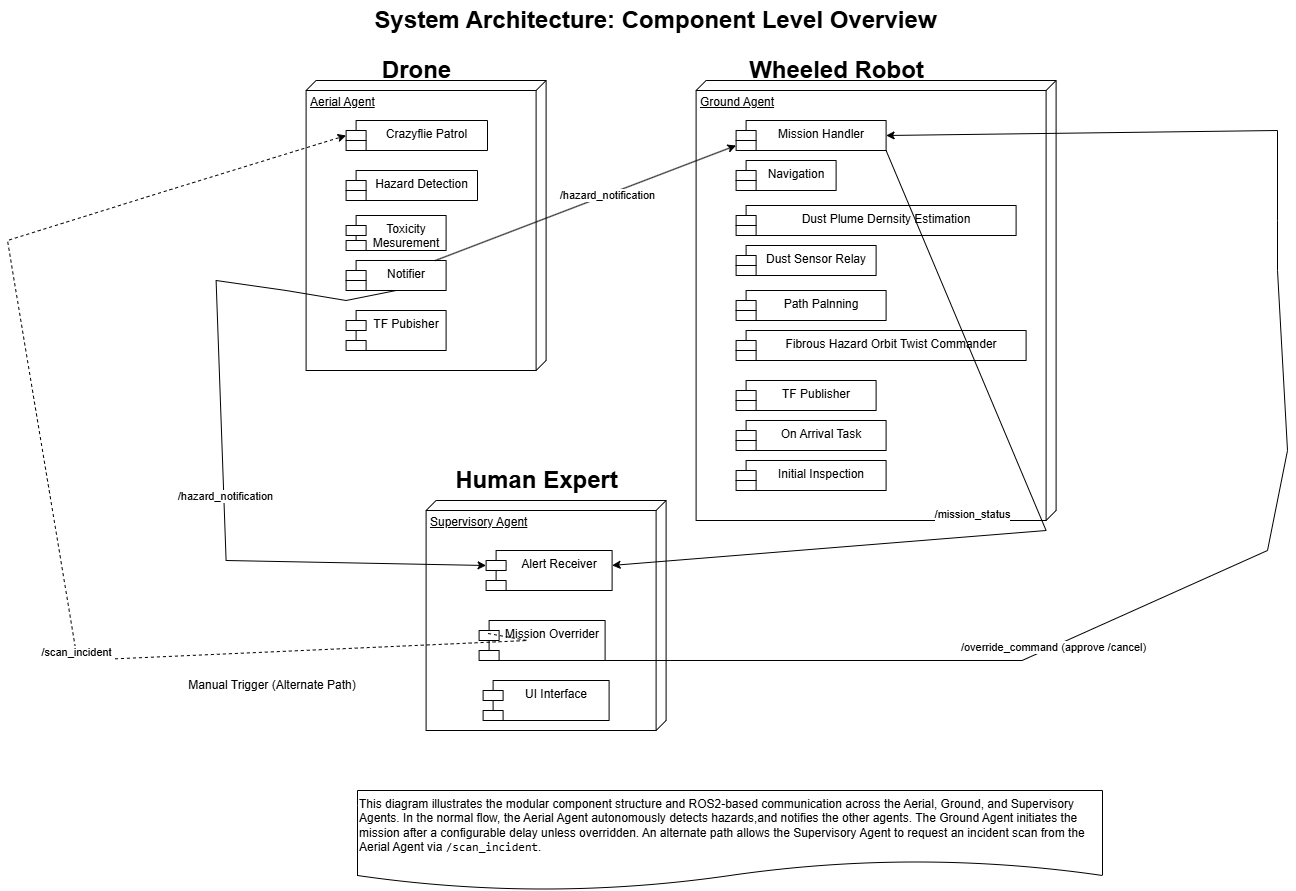

The diagram above was exported from draw.io. Its source (the exported page's mxGraphModel, read from the mxfile embedded in the PNG):
<mxGraphModel dx="2698" dy="1185" grid="1" gridSize="10" guides="1" tooltips="1" connect="1" arrows="1" fold="1" page="1" pageScale="1" pageWidth="850" pageHeight="1100" math="0" shadow="0">
  <root>
    <mxCell id="8Avr6hBydUPxqibt3aqp-0" />
    <mxCell id="8Avr6hBydUPxqibt3aqp-1" parent="8Avr6hBydUPxqibt3aqp-0" />
    <mxCell id="aFT3yaKOgvd-vADRiMnr-0" value="Drone" style="text;strokeColor=none;fillColor=none;html=1;fontSize=24;fontStyle=1;verticalAlign=middle;align=center;" parent="8Avr6hBydUPxqibt3aqp-1" vertex="1">
      <mxGeometry x="-171.39999999999998" y="60" width="100" height="40" as="geometry" />
    </mxCell>
    <mxCell id="aFT3yaKOgvd-vADRiMnr-1" value="Wheeled Robot" style="text;strokeColor=none;fillColor=none;html=1;fontSize=24;fontStyle=1;verticalAlign=middle;align=center;" parent="8Avr6hBydUPxqibt3aqp-1" vertex="1">
      <mxGeometry x="248.60000000000002" y="60" width="100" height="40" as="geometry" />
    </mxCell>
    <mxCell id="aFT3yaKOgvd-vADRiMnr-2" value="Aerial Agent" style="verticalAlign=top;align=left;spacingTop=8;spacingLeft=2;spacingRight=12;shape=cube;size=10;direction=south;fontStyle=4;html=1;whiteSpace=wrap;" parent="8Avr6hBydUPxqibt3aqp-1" vertex="1">
      <mxGeometry x="-231.4" y="90" width="240" height="290" as="geometry" />
    </mxCell>
    <mxCell id="aFT3yaKOgvd-vADRiMnr-3" value="Ground Agent" style="verticalAlign=top;align=left;spacingTop=8;spacingLeft=2;spacingRight=12;shape=cube;size=10;direction=south;fontStyle=4;html=1;whiteSpace=wrap;" parent="8Avr6hBydUPxqibt3aqp-1" vertex="1">
      <mxGeometry x="158.60000000000002" y="90" width="360" height="440" as="geometry" />
    </mxCell>
    <mxCell id="aFT3yaKOgvd-vADRiMnr-4" value="Supervisory Agent" style="verticalAlign=top;align=left;spacingTop=8;spacingLeft=2;spacingRight=12;shape=cube;size=10;direction=south;fontStyle=4;html=1;whiteSpace=wrap;" parent="8Avr6hBydUPxqibt3aqp-1" vertex="1">
      <mxGeometry x="-111.4" y="510" width="240" height="230" as="geometry" />
    </mxCell>
    <mxCell id="aFT3yaKOgvd-vADRiMnr-5" value="Human Expert" style="text;strokeColor=none;fillColor=none;html=1;fontSize=24;fontStyle=1;verticalAlign=middle;align=center;" parent="8Avr6hBydUPxqibt3aqp-1" vertex="1">
      <mxGeometry x="-51.39999999999998" y="470" width="100" height="40" as="geometry" />
    </mxCell>
    <mxCell id="aFT3yaKOgvd-vADRiMnr-6" value="Crazyflie Patrol" style="shape=module;align=left;spacingLeft=20;align=center;verticalAlign=top;whiteSpace=wrap;html=1;movable=1;resizable=1;rotatable=1;deletable=1;editable=1;locked=0;connectable=1;" parent="8Avr6hBydUPxqibt3aqp-1" vertex="1">
      <mxGeometry x="-191.4" y="130" width="141.4" height="30" as="geometry" />
    </mxCell>
    <mxCell id="aFT3yaKOgvd-vADRiMnr-7" value="Hazard Detection" style="shape=module;align=left;spacingLeft=20;align=center;verticalAlign=top;whiteSpace=wrap;html=1;" parent="8Avr6hBydUPxqibt3aqp-1" vertex="1">
      <mxGeometry x="-191.4" y="180" width="131.4" height="30" as="geometry" />
    </mxCell>
    <mxCell id="aFT3yaKOgvd-vADRiMnr-8" value="Notifier" style="shape=module;align=left;spacingLeft=20;align=center;verticalAlign=top;whiteSpace=wrap;html=1;" parent="8Avr6hBydUPxqibt3aqp-1" vertex="1">
      <mxGeometry x="-191.39999999999998" y="270" width="100" height="30" as="geometry" />
    </mxCell>
    <mxCell id="aFT3yaKOgvd-vADRiMnr-9" value="TF Pubisher" style="shape=module;align=left;spacingLeft=20;align=center;verticalAlign=top;whiteSpace=wrap;html=1;" parent="8Avr6hBydUPxqibt3aqp-1" vertex="1">
      <mxGeometry x="-191.39999999999998" y="320" width="100" height="40" as="geometry" />
    </mxCell>
    <mxCell id="aFT3yaKOgvd-vADRiMnr-10" value="Mission Handler" style="shape=module;align=left;spacingLeft=20;align=center;verticalAlign=top;whiteSpace=wrap;html=1;" parent="8Avr6hBydUPxqibt3aqp-1" vertex="1">
      <mxGeometry x="198.60000000000002" y="130" width="150" height="30" as="geometry" />
    </mxCell>
    <mxCell id="aFT3yaKOgvd-vADRiMnr-11" value="Navigation" style="shape=module;align=left;spacingLeft=20;align=center;verticalAlign=top;whiteSpace=wrap;html=1;" parent="8Avr6hBydUPxqibt3aqp-1" vertex="1">
      <mxGeometry x="198.60000000000002" y="170" width="100" height="30" as="geometry" />
    </mxCell>
    <mxCell id="aFT3yaKOgvd-vADRiMnr-12" value="Dust Plume Dernsity Estimation&lt;div&gt;&lt;br&gt;&lt;/div&gt;" style="shape=module;align=left;spacingLeft=20;align=center;verticalAlign=top;whiteSpace=wrap;html=1;" parent="8Avr6hBydUPxqibt3aqp-1" vertex="1">
      <mxGeometry x="198.60000000000002" y="215" width="280" height="30" as="geometry" />
    </mxCell>
    <mxCell id="aFT3yaKOgvd-vADRiMnr-13" value="Dust Sensor Relay" style="shape=module;align=left;spacingLeft=20;align=center;verticalAlign=top;whiteSpace=wrap;html=1;" parent="8Avr6hBydUPxqibt3aqp-1" vertex="1">
      <mxGeometry x="198.60000000000002" y="255" width="140" height="30" as="geometry" />
    </mxCell>
    <mxCell id="aFT3yaKOgvd-vADRiMnr-14" value="Fibrous Hazard Orbit Twist Commander" style="shape=module;align=left;spacingLeft=20;align=center;verticalAlign=top;whiteSpace=wrap;html=1;" parent="8Avr6hBydUPxqibt3aqp-1" vertex="1">
      <mxGeometry x="198.60000000000002" y="340" width="290" height="30" as="geometry" />
    </mxCell>
    <mxCell id="aFT3yaKOgvd-vADRiMnr-15" value="TF Publisher" style="shape=module;align=left;spacingLeft=20;align=center;verticalAlign=top;whiteSpace=wrap;html=1;" parent="8Avr6hBydUPxqibt3aqp-1" vertex="1">
      <mxGeometry x="198.60000000000002" y="390" width="140" height="30" as="geometry" />
    </mxCell>
    <mxCell id="aFT3yaKOgvd-vADRiMnr-16" value="Alert Receiver" style="shape=module;align=left;spacingLeft=20;align=center;verticalAlign=top;whiteSpace=wrap;html=1;" parent="8Avr6hBydUPxqibt3aqp-1" vertex="1">
      <mxGeometry x="-51.39999999999998" y="560" width="126" height="40" as="geometry" />
    </mxCell>
    <mxCell id="aFT3yaKOgvd-vADRiMnr-17" value="Mission Overrider" style="shape=module;align=left;spacingLeft=20;align=center;verticalAlign=top;whiteSpace=wrap;html=1;" parent="8Avr6hBydUPxqibt3aqp-1" vertex="1">
      <mxGeometry x="-58.39999999999998" y="630" width="126" height="40" as="geometry" />
    </mxCell>
    <mxCell id="aFT3yaKOgvd-vADRiMnr-18" value="" style="endArrow=classic;html=1;rounded=0;entryX=0;entryY=0;entryDx=0;entryDy=15;entryPerimeter=0;exitX=0.5;exitY=1;exitDx=0;exitDy=0;" parent="8Avr6hBydUPxqibt3aqp-1" source="aFT3yaKOgvd-vADRiMnr-8" target="aFT3yaKOgvd-vADRiMnr-16" edge="1">
      <mxGeometry width="50" height="50" relative="1" as="geometry">
        <mxPoint x="68.60000000000002" y="350" as="sourcePoint" />
        <mxPoint x="118.60000000000002" y="300" as="targetPoint" />
        <Array as="points">
          <mxPoint x="-191.39999999999998" y="310" />
          <mxPoint x="-251.39999999999998" y="300" />
          <mxPoint x="-321.4" y="290" />
          <mxPoint x="-311.4" y="570" />
        </Array>
      </mxGeometry>
    </mxCell>
    <mxCell id="aFT3yaKOgvd-vADRiMnr-19" value="/hazard_notification" style="edgeLabel;html=1;align=center;verticalAlign=middle;resizable=0;points=[];" parent="aFT3yaKOgvd-vADRiMnr-18" vertex="1" connectable="0">
      <mxGeometry x="0.1016" y="1" relative="1" as="geometry">
        <mxPoint as="offset" />
      </mxGeometry>
    </mxCell>
    <mxCell id="aFT3yaKOgvd-vADRiMnr-20" value="" style="endArrow=classic;html=1;rounded=0;entryX=0;entryY=0;entryDx=0;entryDy=25;entryPerimeter=0;" parent="8Avr6hBydUPxqibt3aqp-1" source="aFT3yaKOgvd-vADRiMnr-8" target="aFT3yaKOgvd-vADRiMnr-10" edge="1">
      <mxGeometry width="50" height="50" relative="1" as="geometry">
        <mxPoint x="68.60000000000002" y="350" as="sourcePoint" />
        <mxPoint x="118.60000000000002" y="300" as="targetPoint" />
      </mxGeometry>
    </mxCell>
    <mxCell id="aFT3yaKOgvd-vADRiMnr-21" value="/hazard_notification" style="edgeLabel;html=1;align=center;verticalAlign=middle;resizable=0;points=[];" parent="aFT3yaKOgvd-vADRiMnr-20" vertex="1" connectable="0">
      <mxGeometry x="0.1452" relative="1" as="geometry">
        <mxPoint as="offset" />
      </mxGeometry>
    </mxCell>
    <mxCell id="aFT3yaKOgvd-vADRiMnr-24" value="" style="endArrow=classic;html=1;rounded=0;exitX=1;exitY=1;exitDx=0;exitDy=0;entryX=1;entryY=0.5;entryDx=0;entryDy=0;" parent="8Avr6hBydUPxqibt3aqp-1" source="aFT3yaKOgvd-vADRiMnr-17" target="aFT3yaKOgvd-vADRiMnr-10" edge="1">
      <mxGeometry width="50" height="50" relative="1" as="geometry">
        <mxPoint x="74.60000000000002" y="670" as="sourcePoint" />
        <mxPoint x="680" y="120" as="targetPoint" />
        <Array as="points">
          <mxPoint x="484.6" y="670" />
          <mxPoint x="730" y="560" />
          <mxPoint x="750" y="460" />
          <mxPoint x="740" y="280" />
          <mxPoint x="740" y="230" />
          <mxPoint x="740" y="140" />
        </Array>
      </mxGeometry>
    </mxCell>
    <mxCell id="aFT3yaKOgvd-vADRiMnr-25" value="/override_command (approve /cancel)" style="edgeLabel;html=1;align=center;verticalAlign=middle;resizable=0;points=[];" parent="aFT3yaKOgvd-vADRiMnr-24" vertex="1" connectable="0">
      <mxGeometry x="-0.3979" relative="1" as="geometry">
        <mxPoint as="offset" />
      </mxGeometry>
    </mxCell>
    <mxCell id="aFT3yaKOgvd-vADRiMnr-29" value="System Architecture: Component Level Overview" style="text;strokeColor=none;fillColor=none;html=1;fontSize=24;fontStyle=1;verticalAlign=middle;align=center;" parent="8Avr6hBydUPxqibt3aqp-1" vertex="1">
      <mxGeometry x="67.6" y="10" width="100" height="40" as="geometry" />
    </mxCell>
    <mxCell id="aFT3yaKOgvd-vADRiMnr-30" value="" style="endArrow=classic;html=1;rounded=0;exitX=1;exitY=1;exitDx=0;exitDy=0;" parent="8Avr6hBydUPxqibt3aqp-1" source="aFT3yaKOgvd-vADRiMnr-10" target="aFT3yaKOgvd-vADRiMnr-16" edge="1">
      <mxGeometry width="50" height="50" relative="1" as="geometry">
        <mxPoint x="398.6" y="410" as="sourcePoint" />
        <mxPoint x="448.6" y="360" as="targetPoint" />
        <Array as="points">
          <mxPoint x="508.6" y="540" />
        </Array>
      </mxGeometry>
    </mxCell>
    <mxCell id="aFT3yaKOgvd-vADRiMnr-31" value="/mission_status" style="edgeLabel;html=1;align=center;verticalAlign=middle;resizable=0;points=[];" parent="aFT3yaKOgvd-vADRiMnr-30" vertex="1" connectable="0">
      <mxGeometry x="-0.4366" y="1" relative="1" as="geometry">
        <mxPoint x="-8" y="144" as="offset" />
      </mxGeometry>
    </mxCell>
    <mxCell id="aFT3yaKOgvd-vADRiMnr-32" value="" style="endArrow=classic;html=1;rounded=0;exitX=0.071;exitY=0.325;exitDx=0;exitDy=0;exitPerimeter=0;dashed=1;entryX=0;entryY=0;entryDx=0;entryDy=15;entryPerimeter=0;" parent="8Avr6hBydUPxqibt3aqp-1" source="aFT3yaKOgvd-vADRiMnr-17" target="aFT3yaKOgvd-vADRiMnr-6" edge="1">
      <mxGeometry width="50" height="50" relative="1" as="geometry">
        <mxPoint x="-90" y="680" as="sourcePoint" />
        <mxPoint x="-40" y="630" as="targetPoint" />
        <Array as="points">
          <mxPoint x="-10" y="650" />
          <mxPoint x="-460" y="670" />
          <mxPoint x="-530" y="250" />
          <mxPoint x="-370" y="200" />
        </Array>
      </mxGeometry>
    </mxCell>
    <mxCell id="aFT3yaKOgvd-vADRiMnr-33" value="/scan_incident&lt;div&gt;&lt;br&gt;&lt;/div&gt;" style="edgeLabel;html=1;align=center;verticalAlign=middle;resizable=0;points=[];" parent="aFT3yaKOgvd-vADRiMnr-32" vertex="1" connectable="0">
      <mxGeometry x="-0.2256" y="1" relative="1" as="geometry">
        <mxPoint as="offset" />
      </mxGeometry>
    </mxCell>
    <UserObject label="&lt;div&gt;Manual Trigger (Alternate Path)&lt;/div&gt;" placeholders="1" name="Variable" id="aFT3yaKOgvd-vADRiMnr-34">
      <mxCell style="text;html=1;strokeColor=none;fillColor=none;align=center;verticalAlign=middle;whiteSpace=wrap;overflow=hidden;" parent="8Avr6hBydUPxqibt3aqp-1" vertex="1">
        <mxGeometry x="-350" y="670" width="170" height="50" as="geometry" />
      </mxCell>
    </UserObject>
    <mxCell id="aFT3yaKOgvd-vADRiMnr-35" value="This diagram illustrates the modular component structure and ROS2-based communication across the Aerial, Ground, and Supervisory Agents. In the normal flow, the Aerial Agent autonomously detects hazards,and notifies the other agents. The Ground Agent initiates the mission after a configurable delay unless overridden.&amp;nbsp;An alternate path allows the Supervisory Agent to request an incident scan from the Aerial Agent via &lt;code data-end=&quot;986&quot; data-start=&quot;967&quot;&gt;/scan_incident&lt;/code&gt;&lt;span style=&quot;background-color: transparent; color: light-dark(rgb(0, 0, 0), rgb(255, 255, 255));&quot;&gt;.&lt;/span&gt;" style="shape=document;whiteSpace=wrap;html=1;boundedLbl=1;align=left;" parent="8Avr6hBydUPxqibt3aqp-1" vertex="1">
      <mxGeometry x="-180" y="800" width="745" height="100" as="geometry" />
    </mxCell>
    <mxCell id="od1GohC4CjDqq5ZaUY9Z-0" value="Toxicity Mesurement&lt;div&gt;&lt;br&gt;&lt;/div&gt;" style="shape=module;align=left;spacingLeft=20;align=center;verticalAlign=top;whiteSpace=wrap;html=1;" parent="8Avr6hBydUPxqibt3aqp-1" vertex="1">
      <mxGeometry x="-191.39999999999998" y="225" width="100" height="35" as="geometry" />
    </mxCell>
    <mxCell id="rWZOxkV5_x5L62GaTG1p-0" value="Path Palnning" style="shape=module;align=left;spacingLeft=20;align=center;verticalAlign=top;whiteSpace=wrap;html=1;" parent="8Avr6hBydUPxqibt3aqp-1" vertex="1">
      <mxGeometry x="198.60000000000002" y="300" width="150" height="30" as="geometry" />
    </mxCell>
    <mxCell id="smDUVcU5nd96aNGkzTTP-1" value="On Arrival Task" style="shape=module;align=left;spacingLeft=20;align=center;verticalAlign=top;whiteSpace=wrap;html=1;" parent="8Avr6hBydUPxqibt3aqp-1" vertex="1">
      <mxGeometry x="198.60000000000002" y="430" width="150" height="30" as="geometry" />
    </mxCell>
    <mxCell id="smDUVcU5nd96aNGkzTTP-2" value="Initial Inspection" style="shape=module;align=left;spacingLeft=20;align=center;verticalAlign=top;whiteSpace=wrap;html=1;" parent="8Avr6hBydUPxqibt3aqp-1" vertex="1">
      <mxGeometry x="198.60000000000002" y="470" width="150" height="30" as="geometry" />
    </mxCell>
    <mxCell id="smDUVcU5nd96aNGkzTTP-3" value="UI Interface" style="shape=module;align=left;spacingLeft=20;align=center;verticalAlign=top;whiteSpace=wrap;html=1;" parent="8Avr6hBydUPxqibt3aqp-1" vertex="1">
      <mxGeometry x="-54.39999999999998" y="690" width="126" height="40" as="geometry" />
    </mxCell>
  </root>
</mxGraphModel>